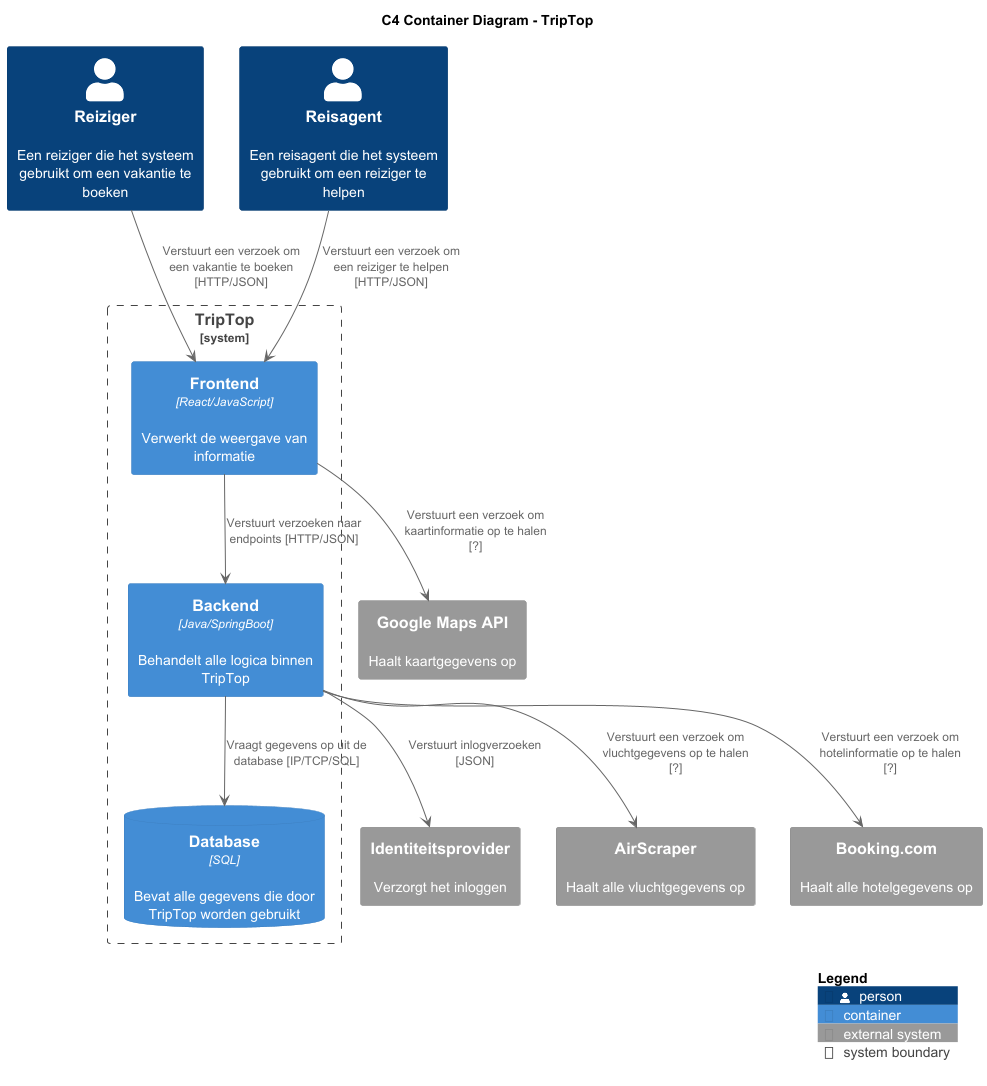

The diagram above was rendered by PlantUML. Its source (embedded in the PNG):
@startuml

!include https://raw.githubusercontent.com/plantuml-stdlib/C4-PlantUML/master/C4_Container.puml

title C4 Container Diagram - TripTop

Person(Reiziger, "Reiziger", "Een reiziger die het systeem gebruikt om een vakantie te boeken")
Person(Reisagent, "Reisagent", "Een reisagent die het systeem gebruikt om een reiziger te helpen")

System_Boundary(TripTop, "TripTop") {
    Container(Frontend, "Frontend", "React/JavaScript", "Verwerkt de weergave van informatie")
    Container(Backend, "Backend", "Java/SpringBoot", "Behandelt alle logica binnen TripTop")
    ContainerDb(Database, "Database", "SQL", "Bevat alle gegevens die door TripTop worden gebruikt")
}

System_Ext(Identiteitsprovider, "Identiteitsprovider", "Verzorgt het inloggen")
System_Ext(AirScraper, "AirScraper", "Haalt alle vluchtgegevens op")
System_Ext(BookingCom, "Booking.com", "Haalt alle hotelgegevens op")
System_Ext(GoogleMapsAPI, "Google Maps API", "Haalt kaartgegevens op")

Backend --> Database : "Vraagt gegevens op uit de database [IP/TCP/SQL]"
Reiziger --> Frontend: "Verstuurt een verzoek om een vakantie te boeken [HTTP/JSON]"
Reisagent --> Frontend: "Verstuurt een verzoek om een reiziger te helpen [HTTP/JSON]"
Frontend --> Backend: "Verstuurt verzoeken naar endpoints [HTTP/JSON]"
Frontend --> GoogleMapsAPI: "Verstuurt een verzoek om kaartinformatie op te halen [?]"
Backend --> Identiteitsprovider: "Verstuurt inlogverzoeken [JSON]"
Backend --> AirScraper: "Verstuurt een verzoek om vluchtgegevens op te halen [?]"
Backend --> BookingCom: "Verstuurt een verzoek om hotelinformatie op te halen [?]"

SHOW_LEGEND(true)
@enduml